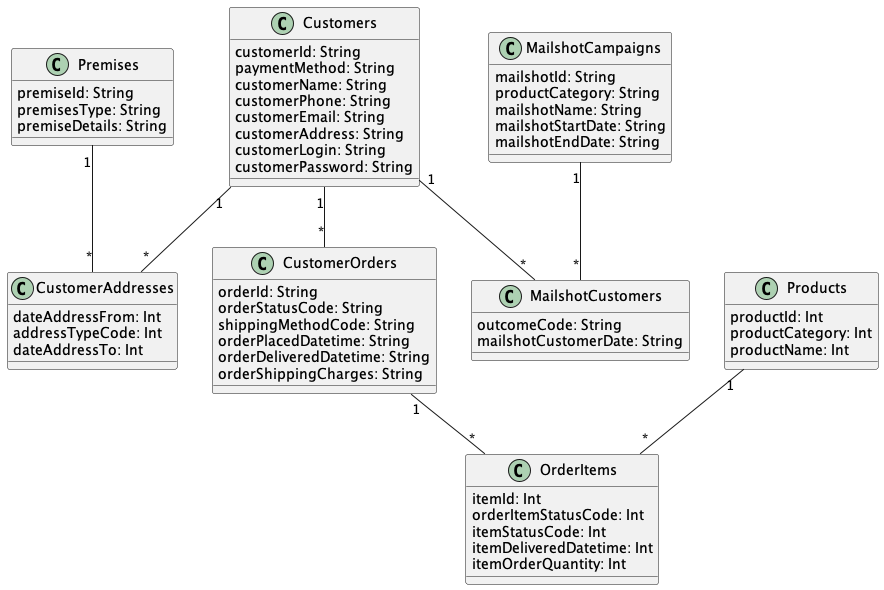

The diagram above was rendered by PlantUML. Its source (embedded in the PNG):
@startuml "CustomersCampaignsEcommerce"


class Premises{
  premiseId: String
  premisesType: String
  premiseDetails: String
}

class Products{
  productId: Int
  productCategory: Int
  productName: Int
}

class Customers{
  customerId: String
  paymentMethod: String
  customerName: String
  customerPhone: String
  customerEmail: String
  customerAddress: String
  customerLogin: String
  customerPassword: String
}

class MailshotCampaigns{
  mailshotId: String
  productCategory: String
  mailshotName: String
  mailshotStartDate: String
  mailshotEndDate: String
}

class CustomerAddresses{
  dateAddressFrom: Int
  addressTypeCode: Int
  dateAddressTo: Int
}

class CustomerOrders{
  orderId: String
  orderStatusCode: String
  shippingMethodCode: String
  orderPlacedDatetime: String
  orderDeliveredDatetime: String
  orderShippingCharges: String
}

class MailshotCustomers{
  outcomeCode: String
  mailshotCustomerDate: String
}

class OrderItems{
  itemId: Int
  orderItemStatusCode: Int
  itemStatusCode: Int
  itemDeliveredDatetime: Int
  itemOrderQuantity: Int
}



Premises "1" -- "*" CustomerAddresses

Products "1" -- "*" OrderItems

Customers "1" -- "*" MailshotCustomers

Customers "1" -- "*" CustomerAddresses

Customers "1" -- "*" CustomerOrders

MailshotCampaigns "1" -- "*" MailshotCustomers

CustomerOrders "1" -- "*" OrderItems


@enduml